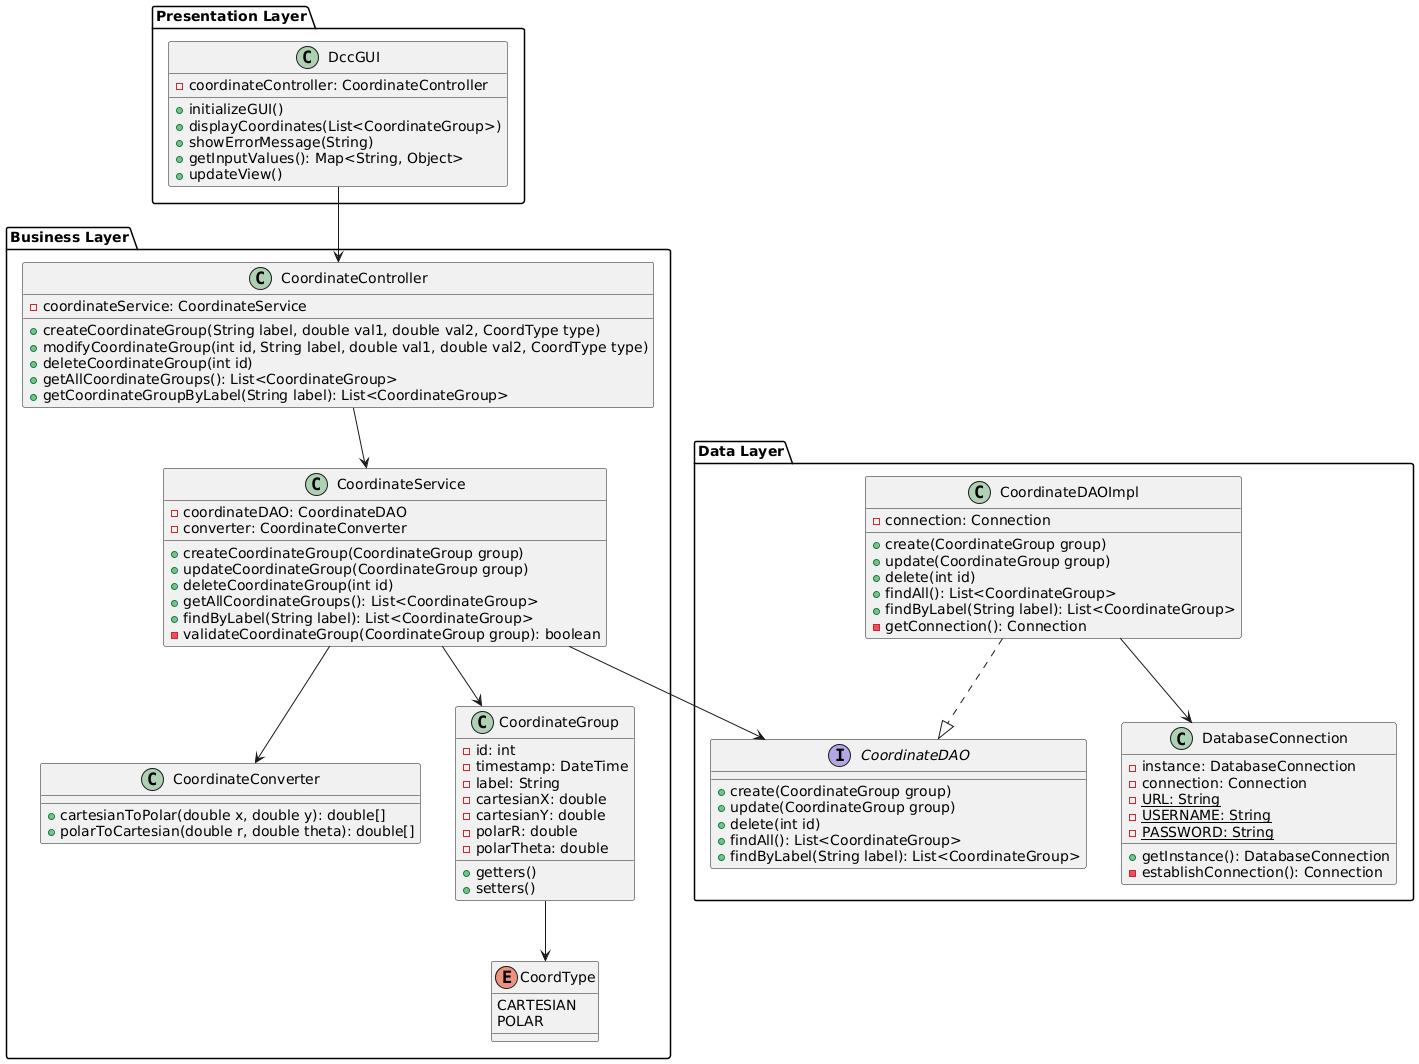

The diagram above was rendered by PlantUML. Its source (embedded in the PNG):
@startuml DCC Class Diagram

' Packages
package "Presentation Layer" {
  class DccGUI {
    - coordinateController: CoordinateController
    + initializeGUI()
    + displayCoordinates(List<CoordinateGroup>)
    + showErrorMessage(String)
    + getInputValues(): Map<String, Object>
    + updateView()
  }
}

package "Business Layer" {
  class CoordinateController {
    - coordinateService: CoordinateService
    + createCoordinateGroup(String label, double val1, double val2, CoordType type)
    + modifyCoordinateGroup(int id, String label, double val1, double val2, CoordType type)
    + deleteCoordinateGroup(int id)
    + getAllCoordinateGroups(): List<CoordinateGroup>
    + getCoordinateGroupByLabel(String label): List<CoordinateGroup>
  }

  class CoordinateService {
    - coordinateDAO: CoordinateDAO
    - converter: CoordinateConverter
    + createCoordinateGroup(CoordinateGroup group)
    + updateCoordinateGroup(CoordinateGroup group)
    + deleteCoordinateGroup(int id)
    + getAllCoordinateGroups(): List<CoordinateGroup>
    + findByLabel(String label): List<CoordinateGroup>
    - validateCoordinateGroup(CoordinateGroup group): boolean
  }

  class CoordinateConverter {
    + cartesianToPolar(double x, double y): double[]
    + polarToCartesian(double r, double theta): double[]
  }

  enum CoordType {
    CARTESIAN
    POLAR
  }

  class CoordinateGroup {
    - id: int
    - timestamp: DateTime
    - label: String
    - cartesianX: double
    - cartesianY: double
    - polarR: double
    - polarTheta: double
    + getters()
    + setters()
  }
}

package "Data Layer" {
  interface CoordinateDAO {
    + create(CoordinateGroup group)
    + update(CoordinateGroup group)
    + delete(int id)
    + findAll(): List<CoordinateGroup>
    + findByLabel(String label): List<CoordinateGroup>
  }

  class CoordinateDAOImpl {
    - connection: Connection
    + create(CoordinateGroup group)
    + update(CoordinateGroup group)
    + delete(int id)
    + findAll(): List<CoordinateGroup>
    + findByLabel(String label): List<CoordinateGroup>
    - getConnection(): Connection
  }

  class DatabaseConnection {
    - instance: DatabaseConnection
    - connection: Connection
    - {static} URL: String
    - {static} USERNAME: String
    - {static} PASSWORD: String
    + getInstance(): DatabaseConnection
    - establishConnection(): Connection
  }
}

' Relationships
DccGUI --> CoordinateController
CoordinateController --> CoordinateService
CoordinateService --> CoordinateConverter
CoordinateService --> CoordinateDAO
CoordinateDAOImpl ..|> CoordinateDAO
CoordinateDAOImpl --> DatabaseConnection
CoordinateService --> CoordinateGroup
CoordinateGroup --> CoordType

@enduml